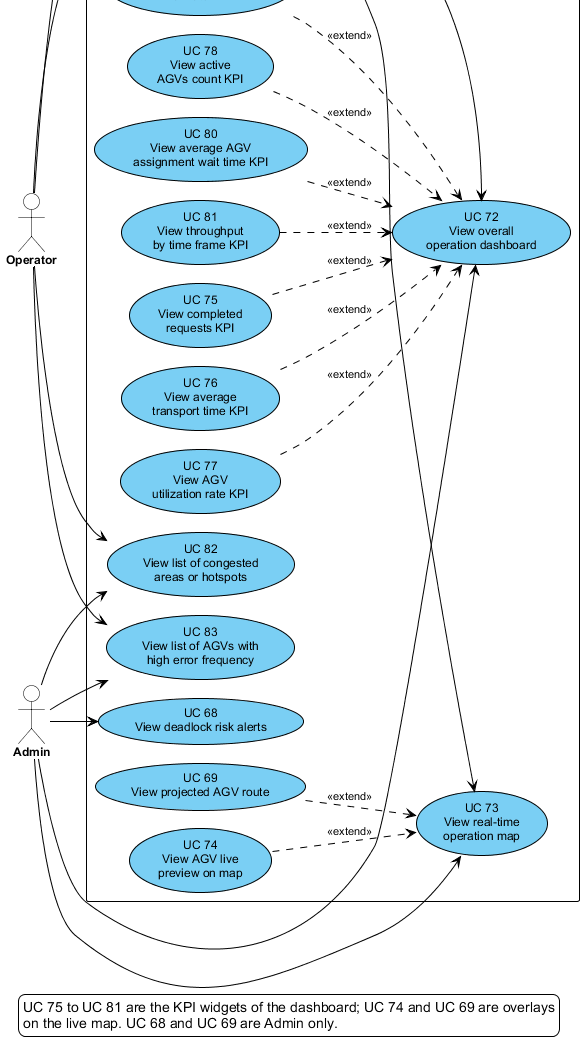

The diagram above was rendered by PlantUML. Its source (embedded in the PNG):
@startuml uc-06-omd
' SRS Section II.1.3.3.6 — UCs for Operational Monitoring Dashboard
' Use cases taken verbatim from the UC table in Section II.1.3.2 (OMD group).
' UC 68 and UC 69 moved into this group on 02/08/2026: both are views of state
' produced by the FMS layer rather than dispatch logic.
!pragma layout smetana
!include uc-style.iuml
left to right direction

actor Operator as OP
actor Admin as ADM

rectangle "SWES" {
  usecase "UC 72\nView overall\noperation dashboard" as UC72
  usecase "UC 75\nView completed\nrequests KPI" as UC75
  usecase "UC 76\nView average\ntransport time KPI" as UC76
  usecase "UC 77\nView AGV\nutilization rate KPI" as UC77
  usecase "UC 78\nView active\nAGVs count KPI" as UC78
  usecase "UC 79\nView transport request\nfail rate KPI" as UC79
  usecase "UC 80\nView average AGV\nassignment wait time KPI" as UC80
  usecase "UC 81\nView throughput\nby time frame KPI" as UC81
  usecase "UC 82\nView list of congested\nareas or hotspots" as UC82
  usecase "UC 83\nView list of AGVs with\nhigh error frequency" as UC83
  usecase "UC 68\nView deadlock risk alerts" as UC68
  usecase "UC 73\nView real-time\noperation map" as UC73
  usecase "UC 74\nView AGV live\npreview on map" as UC74
  usecase "UC 69\nView projected AGV route" as UC69
}

OP --> UC72
ADM --> UC72
OP --> UC73
ADM --> UC73
OP --> UC82
ADM --> UC82
OP --> UC83
ADM --> UC83
ADM --> UC68

UC75 ..> UC72 : <<extend>>
UC76 ..> UC72 : <<extend>>
UC77 ..> UC72 : <<extend>>
UC78 ..> UC72 : <<extend>>
UC79 ..> UC72 : <<extend>>
UC80 ..> UC72 : <<extend>>
UC81 ..> UC72 : <<extend>>
UC74 ..> UC73 : <<extend>>
UC69 ..> UC73 : <<extend>>

legend bottom
  UC 75 to UC 81 are the KPI widgets of the dashboard; UC 74 and UC 69 are overlays
  on the live map. UC 68 and UC 69 are Admin only.
endlegend
@enduml